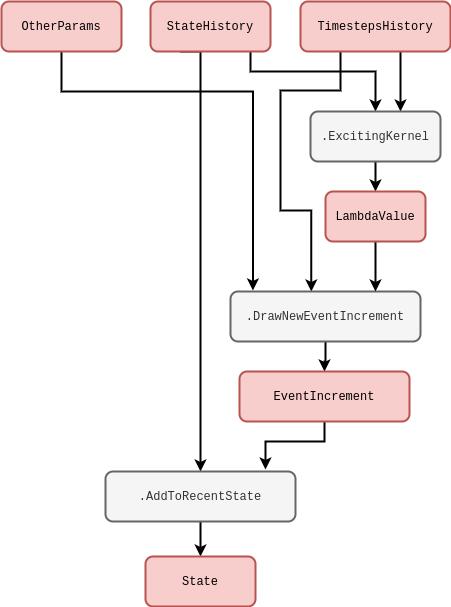

The diagram above was exported from draw.io. Its source (the exported page's mxGraphModel, read from the mxfile embedded in the PNG):
<mxGraphModel dx="884" dy="591" grid="1" gridSize="10" guides="1" tooltips="1" connect="1" arrows="1" fold="1" page="1" pageScale="1" pageWidth="827" pageHeight="1169" math="0" shadow="0">
  <root>
    <mxCell id="0" />
    <mxCell id="1" parent="0" />
    <mxCell id="2yzw6ypr57Ktq4UGc3yX-1" style="edgeStyle=orthogonalEdgeStyle;rounded=0;orthogonalLoop=1;jettySize=auto;html=1;strokeWidth=2;exitX=0.25;exitY=1;exitDx=0;exitDy=0;entryX=0.5;entryY=0;entryDx=0;entryDy=0;" parent="1" source="2yzw6ypr57Ktq4UGc3yX-2" target="2yzw6ypr57Ktq4UGc3yX-9" edge="1">
      <mxGeometry relative="1" as="geometry">
        <mxPoint x="250" y="420" as="targetPoint" />
        <Array as="points">
          <mxPoint x="230" y="80" />
        </Array>
      </mxGeometry>
    </mxCell>
    <mxCell id="BOzHXDMXAvC9yWY4gaDl-1" style="edgeStyle=orthogonalEdgeStyle;rounded=0;orthogonalLoop=1;jettySize=auto;html=1;entryX=0.5;entryY=0;entryDx=0;entryDy=0;strokeWidth=2;" parent="1" source="2yzw6ypr57Ktq4UGc3yX-2" target="2yzw6ypr57Ktq4UGc3yX-12" edge="1">
      <mxGeometry relative="1" as="geometry">
        <Array as="points">
          <mxPoint x="280" y="100" />
          <mxPoint x="405" y="100" />
        </Array>
      </mxGeometry>
    </mxCell>
    <mxCell id="2yzw6ypr57Ktq4UGc3yX-2" value="&lt;font face=&quot;Courier New&quot;&gt;StateHistory&lt;/font&gt;" style="rounded=1;whiteSpace=wrap;html=1;strokeWidth=2;fillColor=#f8cecc;strokeColor=#b85450;" parent="1" vertex="1">
      <mxGeometry x="180" y="30" width="120" height="50" as="geometry" />
    </mxCell>
    <mxCell id="2yzw6ypr57Ktq4UGc3yX-3" value="" style="edgeStyle=orthogonalEdgeStyle;rounded=0;orthogonalLoop=1;jettySize=auto;html=1;strokeWidth=2;" parent="1" source="2yzw6ypr57Ktq4UGc3yX-5" target="2yzw6ypr57Ktq4UGc3yX-12" edge="1">
      <mxGeometry relative="1" as="geometry">
        <Array as="points">
          <mxPoint x="430" y="110" />
          <mxPoint x="430" y="110" />
        </Array>
      </mxGeometry>
    </mxCell>
    <mxCell id="2yzw6ypr57Ktq4UGc3yX-4" style="edgeStyle=orthogonalEdgeStyle;rounded=0;orthogonalLoop=1;jettySize=auto;html=1;strokeWidth=2;entryX=0.391;entryY=0.02;entryDx=0;entryDy=0;entryPerimeter=0;" parent="1" edge="1">
      <mxGeometry relative="1" as="geometry">
        <mxPoint x="340.8299999999999" y="320" as="targetPoint" />
        <Array as="points">
          <mxPoint x="370" y="119" />
          <mxPoint x="310" y="119" />
          <mxPoint x="310" y="239" />
          <mxPoint x="341" y="239" />
        </Array>
        <mxPoint x="370" y="79" as="sourcePoint" />
      </mxGeometry>
    </mxCell>
    <mxCell id="2yzw6ypr57Ktq4UGc3yX-5" value="&lt;font face=&quot;Courier New&quot;&gt;TimestepsHistory&lt;/font&gt;" style="rounded=1;whiteSpace=wrap;html=1;strokeWidth=2;fillColor=#f8cecc;strokeColor=#b85450;" parent="1" vertex="1">
      <mxGeometry x="330" y="30" width="150" height="50" as="geometry" />
    </mxCell>
    <mxCell id="2yzw6ypr57Ktq4UGc3yX-6" style="edgeStyle=orthogonalEdgeStyle;rounded=0;orthogonalLoop=1;jettySize=auto;html=1;entryX=0.118;entryY=-0.02;entryDx=0;entryDy=0;strokeWidth=2;entryPerimeter=0;" parent="1" source="2yzw6ypr57Ktq4UGc3yX-7" target="2yzw6ypr57Ktq4UGc3yX-14" edge="1">
      <mxGeometry relative="1" as="geometry">
        <Array as="points">
          <mxPoint x="91" y="120" />
          <mxPoint x="282" y="120" />
        </Array>
      </mxGeometry>
    </mxCell>
    <mxCell id="2yzw6ypr57Ktq4UGc3yX-7" value="&lt;font face=&quot;Courier New&quot;&gt;OtherParams&lt;/font&gt;" style="rounded=1;whiteSpace=wrap;html=1;strokeWidth=2;fillColor=#f8cecc;strokeColor=#b85450;" parent="1" vertex="1">
      <mxGeometry x="31" y="30" width="120" height="50" as="geometry" />
    </mxCell>
    <mxCell id="2yzw6ypr57Ktq4UGc3yX-8" value="" style="edgeStyle=orthogonalEdgeStyle;rounded=0;orthogonalLoop=1;jettySize=auto;html=1;strokeWidth=2;" parent="1" source="2yzw6ypr57Ktq4UGc3yX-9" target="2yzw6ypr57Ktq4UGc3yX-10" edge="1">
      <mxGeometry relative="1" as="geometry" />
    </mxCell>
    <mxCell id="2yzw6ypr57Ktq4UGc3yX-9" value="&lt;font face=&quot;Courier New&quot;&gt;.AddToRecentState&lt;/font&gt;" style="rounded=1;whiteSpace=wrap;html=1;strokeWidth=2;fillColor=#f5f5f5;fontColor=#333333;strokeColor=#666666;" parent="1" vertex="1">
      <mxGeometry x="135" y="500" width="190" height="50" as="geometry" />
    </mxCell>
    <mxCell id="2yzw6ypr57Ktq4UGc3yX-10" value="&lt;font face=&quot;Courier New&quot;&gt;State&lt;/font&gt;" style="rounded=1;whiteSpace=wrap;html=1;strokeWidth=2;fillColor=#f8cecc;strokeColor=#b85450;" parent="1" vertex="1">
      <mxGeometry x="175" y="585" width="110" height="50" as="geometry" />
    </mxCell>
    <mxCell id="2yzw6ypr57Ktq4UGc3yX-11" value="" style="edgeStyle=orthogonalEdgeStyle;rounded=0;orthogonalLoop=1;jettySize=auto;html=1;strokeWidth=2;" parent="1" source="2yzw6ypr57Ktq4UGc3yX-12" target="2yzw6ypr57Ktq4UGc3yX-18" edge="1">
      <mxGeometry relative="1" as="geometry" />
    </mxCell>
    <mxCell id="2yzw6ypr57Ktq4UGc3yX-12" value="&lt;font face=&quot;Courier New&quot;&gt;.ExcitingKernel&lt;/font&gt;" style="rounded=1;whiteSpace=wrap;html=1;strokeWidth=2;fillColor=#f5f5f5;fontColor=#333333;strokeColor=#666666;" parent="1" vertex="1">
      <mxGeometry x="340" y="140" width="130" height="50" as="geometry" />
    </mxCell>
    <mxCell id="2yzw6ypr57Ktq4UGc3yX-13" value="" style="edgeStyle=orthogonalEdgeStyle;rounded=0;orthogonalLoop=1;jettySize=auto;html=1;strokeWidth=2;" parent="1" source="2yzw6ypr57Ktq4UGc3yX-14" target="2yzw6ypr57Ktq4UGc3yX-16" edge="1">
      <mxGeometry relative="1" as="geometry" />
    </mxCell>
    <mxCell id="2yzw6ypr57Ktq4UGc3yX-14" value="&lt;font face=&quot;Courier New&quot;&gt;.DrawNewEventIncrement&lt;/font&gt;" style="rounded=1;whiteSpace=wrap;html=1;strokeWidth=2;fillColor=#f5f5f5;fontColor=#333333;strokeColor=#666666;" parent="1" vertex="1">
      <mxGeometry x="260" y="320" width="190" height="50" as="geometry" />
    </mxCell>
    <mxCell id="2yzw6ypr57Ktq4UGc3yX-15" value="" style="edgeStyle=orthogonalEdgeStyle;rounded=0;orthogonalLoop=1;jettySize=auto;html=1;strokeWidth=2;entryX=0.842;entryY=-0.04;entryDx=0;entryDy=0;entryPerimeter=0;" parent="1" source="2yzw6ypr57Ktq4UGc3yX-16" target="2yzw6ypr57Ktq4UGc3yX-9" edge="1">
      <mxGeometry relative="1" as="geometry">
        <Array as="points">
          <mxPoint x="354" y="470" />
          <mxPoint x="295" y="470" />
        </Array>
      </mxGeometry>
    </mxCell>
    <mxCell id="2yzw6ypr57Ktq4UGc3yX-16" value="&lt;font face=&quot;Courier New&quot;&gt;EventIncrement&lt;/font&gt;" style="rounded=1;whiteSpace=wrap;html=1;strokeWidth=2;fillColor=#f8cecc;strokeColor=#b85450;" parent="1" vertex="1">
      <mxGeometry x="269" y="400" width="170" height="50" as="geometry" />
    </mxCell>
    <mxCell id="2yzw6ypr57Ktq4UGc3yX-17" value="" style="edgeStyle=orthogonalEdgeStyle;rounded=0;orthogonalLoop=1;jettySize=auto;html=1;strokeWidth=2;" parent="1" source="2yzw6ypr57Ktq4UGc3yX-18" target="2yzw6ypr57Ktq4UGc3yX-14" edge="1">
      <mxGeometry relative="1" as="geometry">
        <Array as="points">
          <mxPoint x="405" y="310" />
          <mxPoint x="405" y="310" />
        </Array>
      </mxGeometry>
    </mxCell>
    <mxCell id="2yzw6ypr57Ktq4UGc3yX-18" value="&lt;font face=&quot;Courier New&quot;&gt;LambdaValue&lt;/font&gt;" style="rounded=1;whiteSpace=wrap;html=1;strokeWidth=2;fillColor=#f8cecc;strokeColor=#b85450;" parent="1" vertex="1">
      <mxGeometry x="355" y="220" width="100" height="50" as="geometry" />
    </mxCell>
  </root>
</mxGraphModel>